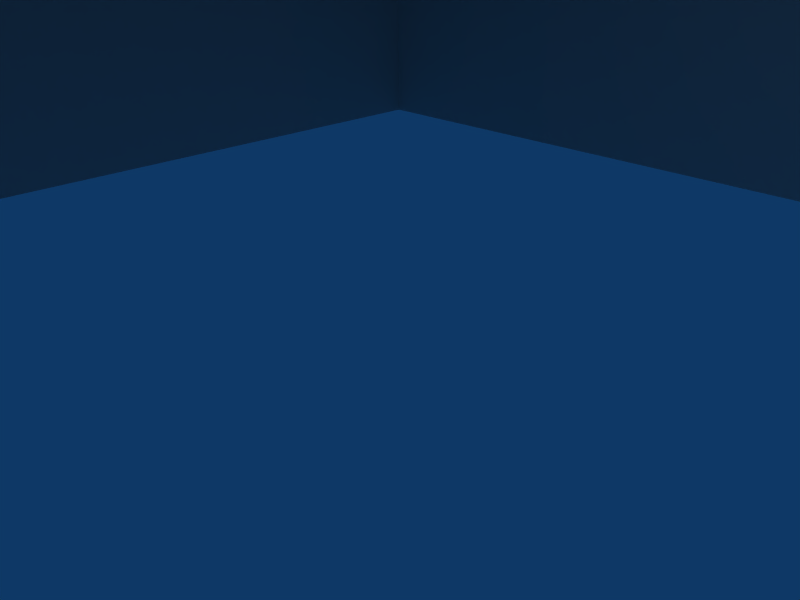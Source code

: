 # Source: hpowersrc.blend  (saved by Blender 2.49.2; exported with 4.5.12 LTS)
import bpy
from mathutils import Matrix  # noqa: F401  (used for matrix-valued properties, if any)

bpy.ops.wm.read_factory_settings(use_empty=True)
scene = bpy.context.scene
scene.name = 'Scene'

# ---- collections
col_collection_1 = bpy.data.collections.new('Collection 1'); scene.collection.children.link(col_collection_1)

# ---- world
world_world = bpy.data.worlds.new('World'); scene.world = world_world
world_world.color = (0.05656, 0.2208, 0.4)
world_world.use_sun_shadow = False
world_world.sun_shadow_jitter_overblur = 0.0
world_world.cycles.sampling_method = 'MANUAL'
world_world.cycles.sample_map_resolution = 256

# ---- cameras
cam_camera = bpy.data.cameras.new('Camera')
cam_camera.passepartout_alpha = 0.2
cam_camera.clip_end = 100.0
cam_camera.lens = 35.0
cam_camera.ortho_scale = 7.314
cam_camera.show_passepartout = False
cam_camera.show_safe_areas = True
cam_camera.dof.focus_distance = 0.0
cam_camera.dof.aperture_fstop = 128.0

# ---- lights
light_spot = bpy.data.lights.new('Spot', 'POINT')
light_spot.transmission_factor = 0.0
light_spot.cutoff_distance = 30.0
light_spot.energy = 100.0
light_spot.shadow_buffer_clip_start = 1.001
light_spot.shadow_soft_size = 1.0
light_spot.shadow_maximum_resolution = 0.006
light_spot.use_absolute_resolution = True
light_spot.cycles.use_multiple_importance_sampling = False

# ---- meshes
me_cube = bpy.data.meshes.new('Cube')
me_cube.from_pydata([(-16.85, 8.741, 0.1332), (-16.85, -9.408, 0.1332), (1.297, -9.408, 0.1332), (1.297, 8.741, 0.1332), (-16.85, 8.741, 13.72), (-16.85, -9.408, 13.72), (1.297, -9.408, 13.72), (1.297, 8.741, 13.72), (-7.743, 8.741, 21.34), (-7.743, -9.408, 21.34), (-16.85, -9.408, 21.34), (-16.85, 8.741, 21.34), (-16.85, 8.741, 30.54), (-16.85, -9.408, 30.54), (-7.743, -9.408, 30.54), (-7.743, 8.741, 30.54), (-1.454, 8.741, 36.67), (-1.454, -9.408, 36.67), (-16.85, -9.408, 36.67), (-16.85, 8.741, 36.67), (-16.85, 8.741, 43.2), (-16.85, -9.408, 43.2), (-1.454, -9.408, 43.2), (-1.454, 8.741, 43.2), (-0.3396, 5.213, 41.93), (-0.3396, -5.879, 41.93), (-0.3396, -5.879, 37.94), (-0.3396, 5.213, 37.94), (1.326, 7.071, 8.275), (1.326, 7.071, 4.597), (5.004, 7.071, 4.597), (5.004, 7.071, 8.275), (1.326, 3.393, 8.275), (1.326, 3.393, 4.597), (5.004, 3.393, 4.597), (5.004, 3.393, 8.275), (6.497, 1.988, 8.275), (6.497, 1.988, 4.597), (9.17, 4.515, 8.275), (9.17, 4.515, 4.597), (10.35, 0.3683, 4.597), (10.35, 0.3683, 8.275), (6.845, -0.7406, 4.597), (6.845, -0.7406, 8.275), (6.814, -4.299, 8.275), (6.814, -4.299, 4.597), (10.49, -4.27, 8.275), (10.49, -4.27, 4.597), (10.51, -7.869, 7.241), (10.51, -5.022, 9.57), (6.833, -7.887, 7.263), (6.833, -5.04, 9.593), (6.855, -5.498, 11.1), (6.855, -9.176, 11.13), (10.53, -5.498, 11.07), (10.53, -9.176, 11.1), (10.65, -9.064, 26.1), (10.65, -5.386, 26.08), (6.973, -9.064, 26.13), (6.973, -5.385, 26.11), (6.992, -6.956, 31.8), (6.992, -8.991, 28.73), (10.67, -6.932, 31.78), (10.67, -8.967, 28.72), (10.67, -9.42, 29.64), (10.67, -9.377, 33.32), (6.995, -9.449, 29.64), (6.995, -9.406, 33.32), (-7.423, -7.9, 20.2), (-7.423, 7.234, 20.2), (0.1145, 7.234, 13.84), (0.1145, -7.9, 13.84), (-1.484, -4.417, 20.24), (-4.314, -4.417, 17.16), (-4.021, -4.417, 16.89), (-1.191, -4.417, 19.97), (-1.484, -4.02, 20.24), (-4.314, -4.02, 17.16), (-4.021, -4.02, 16.89), (-1.191, -4.02, 19.97), (-1.057, -3.837, 19.85), (-1.618, -3.837, 20.36), (-1.057, -4.599, 19.85), (-1.618, -4.599, 20.36), (-0.02194, -4.599, 22.1), (0.5389, -4.599, 21.58), (-0.02194, -3.837, 22.1), (0.5389, -3.837, 21.58), (-2.912, -0.1586, 23.27), (-3.668, -0.1586, 23.36), (-2.912, -0.9205, 23.27), (-3.668, -0.9205, 23.36), (-3.951, -0.9205, 21.02), (-3.194, -0.9205, 20.93), (-3.951, -0.1586, 21.02), (-3.194, -0.1586, 20.93), (-3.375, -0.3408, 20.95), (-3.876, -0.3408, 16.8), (-4.27, -0.3408, 16.85), (-3.77, -0.3408, 21.0), (-3.375, -0.7382, 20.95), (-3.876, -0.7382, 16.8), (-4.27, -0.7382, 16.85), (-3.77, -0.7382, 21.0), (-2.704, 3.318, 20.92), (-4.215, 3.318, 17.03), (-3.844, 3.318, 16.88), (-2.334, 3.318, 20.78), (-2.704, 3.715, 20.92), (-4.215, 3.715, 17.03), (-3.844, 3.715, 16.88), (-2.334, 3.715, 20.78), (-2.164, 3.898, 20.72), (-2.874, 3.898, 20.99), (-2.164, 3.136, 20.72), (-2.874, 3.136, 20.99), (-2.022, 3.136, 23.19), (-1.312, 3.136, 22.91), (-2.022, 3.898, 23.19), (-1.312, 3.898, 22.91), (-9.851, 8.809, 29.25), (-9.851, 8.809, 22.86), (-7.78, 8.809, 22.86), (-7.78, 8.809, 29.25), (-9.851, 9.354, 29.25), (-9.851, 9.354, 22.86), (-7.78, 9.354, 22.86), (-7.78, 9.354, 29.25), (-8.545, 9.378, 28.59), (-8.545, 9.378, 28.05), (-8.545, 12.59, 28.05), (-8.545, 12.59, 28.59), (-9.084, 9.378, 28.59), (-9.084, 9.378, 28.05), (-9.084, 12.59, 28.05), (-9.084, 12.59, 28.59), (-8.688, 11.75, 28.06), (-8.688, 11.75, 27.3), (-8.688, 11.97, 27.3), (-8.688, 11.97, 28.06), (-8.914, 11.75, 28.06), (-8.914, 11.75, 27.3), (-8.914, 11.97, 27.3), (-8.914, 11.97, 28.06), (-8.326, 11.38, 27.16), (-8.326, 11.19, 26.7), (-8.326, 11.38, 26.24), (-8.326, 11.84, 26.05), (-8.326, 12.31, 26.24), (-8.326, 12.5, 26.7), (-8.326, 12.31, 27.16), (-8.326, 11.84, 27.36), (-9.63, 11.54, 27.01), (-9.63, 11.42, 26.7), (-9.63, 11.54, 26.4), (-9.63, 11.84, 26.27), (-9.63, 12.15, 26.4), (-9.63, 12.27, 26.7), (-9.63, 12.15, 27.01), (-9.63, 11.84, 27.13), (-8.326, 11.84, 26.7), (-9.63, 11.84, 26.7), (-7.757, 0.2061, 26.22), (-7.757, 0.2061, 25.83), (-7.355, 0.2061, 25.83), (-7.355, 0.2061, 26.22), (-7.757, 0.5997, 26.22), (-7.757, 0.5997, 25.83), (-7.355, 0.5997, 25.83), (-7.355, 0.5997, 26.22), (-7.044, 0.5997, 26.22), (-7.044, 0.5997, 25.83), (-7.044, 0.2061, 26.22), (-7.044, 0.2061, 25.83), (-6.386, 0.2061, 27.43), (-6.386, 0.5997, 27.43), (-6.697, 0.5997, 27.43), (-6.697, 0.2061, 27.43), (-6.697, 0.2061, 27.79), (-6.697, 0.5997, 27.79), (-6.386, 0.5997, 27.79), (-6.386, 0.2061, 27.79), (-6.386, 1.755, 25.83), (-6.386, 1.755, 26.22), (-6.697, 1.755, 26.22), (-6.697, 1.755, 25.83), (-6.697, 2.088, 25.83), (-6.697, 2.088, 26.22), (-6.386, 2.088, 26.22), (-6.386, 2.088, 25.83), (-6.386, -0.9575, 25.83), (-6.386, -0.9575, 26.22), (-6.697, -0.9575, 26.22), (-6.697, -0.9575, 25.83), (-6.697, -1.301, 25.83), (-6.697, -1.301, 26.22), (-6.386, -1.301, 26.22), (-6.386, -1.301, 25.83), (-6.386, 0.2061, 24.65), (-6.386, 0.5997, 24.65), (-6.697, 0.5997, 24.65), (-6.697, 0.2061, 24.65), (-6.697, 0.2061, 24.29), (-6.697, 0.5997, 24.29), (-6.386, 0.5997, 24.29), (-6.386, 0.2061, 24.29), (-6.386, 1.708, 24.82), (-6.697, 1.708, 24.82), (-6.697, 1.449, 25.03), (-6.386, 1.449, 25.03), (-6.386, -0.8701, 24.78), (-6.697, -0.8701, 24.78), (-6.697, -0.6266, 25.02), (-6.386, -0.6266, 25.02), (-6.386, 1.644, 27.31), (-6.697, 1.644, 27.31), (-6.697, 1.384, 27.07), (-6.386, 1.384, 27.07), (-6.386, -0.8289, 27.36), (-6.697, -0.8289, 27.36), (-6.697, -0.6124, 27.08), (-6.386, -0.6124, 27.08)], [], [(0, 1, 5, 4), (1, 2, 6, 5), (2, 3, 7, 6), (3, 0, 4, 7), (6, 9, 10, 5), (4, 11, 8, 7), (5, 10, 11, 4), (10, 13, 12, 11), (11, 12, 15, 8), (9, 14, 13, 10), (8, 15, 14, 9), (15, 16, 17, 14), (14, 17, 18, 13), (12, 19, 16, 15), (13, 18, 19, 12), (18, 21, 20, 19), (19, 20, 23, 16), (17, 22, 21, 18), (20, 21, 22, 23), (22, 25, 24, 23), (17, 26, 25, 22), (23, 24, 27, 16), (16, 27, 26, 17), (27, 24, 25, 26), (30, 29, 28, 31), (32, 33, 34, 35), (29, 30, 34, 33), (31, 28, 32, 35), (35, 36, 38, 31), (30, 39, 37, 34), (34, 37, 36, 35), (31, 38, 39, 30), (38, 41, 40, 39), (37, 42, 43, 36), (39, 40, 42, 37), (36, 43, 41, 38), (43, 44, 46, 41), (40, 47, 45, 42), (42, 45, 44, 43), (41, 46, 47, 40), (46, 49, 48, 47), (45, 50, 51, 44), (47, 48, 50, 45), (44, 51, 49, 46), (51, 52, 54, 49), (48, 55, 53, 50), (50, 53, 52, 51), (49, 54, 55, 48), (54, 57, 56, 55), (53, 58, 59, 52), (55, 56, 58, 53), (52, 59, 57, 54), (59, 60, 62, 57), (56, 63, 61, 58), (58, 61, 60, 59), (57, 62, 63, 56), (62, 65, 64, 63), (61, 66, 67, 60), (63, 64, 66, 61), (60, 67, 65, 62), (8, 69, 70, 7), (9, 68, 69, 8), (6, 71, 68, 9), (7, 70, 71, 6), (70, 69, 68, 71), (74, 75, 72, 73), (76, 79, 78, 77), (72, 76, 77, 73), (74, 78, 79, 75), (75, 79, 80, 82), (76, 72, 83, 81), (79, 76, 81, 80), (72, 75, 82, 83), (83, 82, 85, 84), (80, 81, 86, 87), (81, 83, 84, 86), (82, 80, 87, 85), (85, 87, 86, 84), (90, 88, 89, 91), (93, 95, 88, 90), (94, 92, 91, 89), (95, 94, 89, 88), (92, 93, 90, 91), (103, 100, 93, 92), (96, 99, 94, 95), (99, 103, 92, 94), (100, 96, 95, 93), (101, 97, 96, 100), (103, 99, 98, 102), (99, 96, 97, 98), (101, 100, 103, 102), (106, 107, 104, 105), (108, 111, 110, 109), (104, 108, 109, 105), (106, 110, 111, 107), (107, 111, 112, 114), (108, 104, 115, 113), (111, 108, 113, 112), (104, 107, 114, 115), (115, 114, 117, 116), (112, 113, 118, 119), (113, 115, 116, 118), (114, 112, 119, 117), (117, 119, 118, 116), (124, 127, 126, 125), (120, 124, 125, 121), (121, 125, 126, 122), (122, 126, 127, 123), (123, 127, 124, 120), (130, 131, 128, 129), (132, 135, 134, 133), (129, 133, 134, 130), (130, 134, 135, 131), (131, 135, 132, 128), (138, 139, 136, 137), (140, 143, 142, 141), (136, 140, 141, 137), (137, 141, 142, 138), (138, 142, 143, 139), (160, 144, 145), (161, 153, 152), (160, 145, 146), (161, 154, 153), (160, 146, 147), (161, 155, 154), (160, 147, 148), (161, 156, 155), (160, 148, 149), (161, 157, 156), (160, 149, 150), (161, 158, 157), (160, 150, 151), (161, 159, 158), (160, 151, 144), (161, 152, 159), (144, 152, 153, 145), (145, 153, 154, 146), (146, 154, 155, 147), (147, 155, 156, 148), (148, 156, 157, 149), (149, 157, 158, 150), (150, 158, 159, 151), (151, 159, 152, 144), (164, 165, 162, 163), (166, 169, 168, 167), (163, 167, 168, 164), (165, 169, 166, 162), (173, 171, 170, 172), (170, 169, 176, 175), (172, 170, 175, 174), (165, 172, 174, 177), (169, 165, 177, 176), (176, 177, 178, 179), (174, 175, 180, 181), (179, 178, 181, 180), (170, 171, 182, 183), (171, 168, 185, 182), (169, 170, 183, 184), (168, 169, 184, 185), (185, 184, 187, 186), (183, 182, 189, 188), (186, 187, 188, 189), (173, 172, 191, 190), (164, 173, 190, 193), (172, 165, 192, 191), (165, 164, 193, 192), (192, 193, 194, 195), (190, 191, 196, 197), (195, 194, 197, 196), (173, 164, 201, 198), (171, 173, 198, 199), (168, 171, 199, 200), (164, 168, 200, 201), (201, 200, 203, 202), (199, 198, 205, 204), (202, 203, 204, 205), (189, 182, 209, 206), (186, 189, 206, 207), (185, 186, 207, 208), (182, 185, 208, 209), (197, 194, 211, 210), (190, 197, 210, 213), (194, 193, 212, 211), (193, 190, 213, 212), (179, 180, 214, 215), (180, 175, 217, 214), (176, 179, 215, 216), (175, 176, 216, 217), (181, 178, 219, 218), (174, 181, 218, 221), (178, 177, 220, 219), (177, 174, 221, 220), (198, 201, 212, 213), (202, 205, 210, 211), (198, 213, 210, 205), (201, 202, 211, 212), (199, 204, 206, 209), (200, 208, 207, 203), (203, 207, 206, 204), (199, 209, 208, 200), (183, 217, 216, 184), (187, 215, 214, 188), (183, 188, 214, 217), (184, 216, 215, 187), (191, 221, 218, 196), (192, 195, 219, 220), (191, 192, 220, 221), (195, 196, 218, 219)])
_uv = me_cube.uv_layers.new(name='UVTex')
_uv.uv.foreach_set('vector', [0.8085, 0.038, 0.9959, 0.0374, 0.9959, 0.2325, 0.8085, 0.2326, 0.8085, 0.038, 0.5462, 0.03873, 0.5462, 0.2344, 0.8085, 0.2326, 0.5462, 0.2344, 0.2813, 0.2359, 0.2813, 0.03885, 0.5462, 0.03873, 0.5462, 0.03873, 0.8085, 0.038, 0.8085, 0.2326, 0.5462, 0.2344, 0.5462, 0.2344, 0.6772, 0.3418, 0.8085, 0.3419, 0.8085, 0.2326, 0.8085, 0.2326, 0.8085, 0.3419, 0.6772, 0.3418, 0.5462, 0.2344, 0.9959, 0.2325, 0.9959, 0.3419, 0.8085, 0.3419, 0.8085, 0.2326, 0.9959, 0.3419, 0.9959, 0.474, 0.8085, 0.4736, 0.8085, 0.3419, 0.8085, 0.3419, 0.8085, 0.4736, 0.6772, 0.4733, 0.6772, 0.3418, 0.6772, 0.3418, 0.6772, 0.4733, 0.8085, 0.4736, 0.8085, 0.3419, 0.5115, 0.6825, 0.6493, 0.6828, 0.6489, 0.9549, 0.511, 0.9546, 0.6493, 0.6828, 0.781, 0.683, 0.7806, 0.9551, 0.6489, 0.9549, 0.6772, 0.4733, 0.5864, 0.5613, 0.8085, 0.5615, 0.8085, 0.4736, 0.8085, 0.4736, 0.8085, 0.5615, 0.5864, 0.5613, 0.6772, 0.4733, 0.9959, 0.474, 0.9959, 0.562, 0.8085, 0.5615, 0.8085, 0.4736, 0.9959, 0.562, 0.9948, 0.655, 0.8075, 0.6547, 0.8085, 0.5615, 0.8085, 0.5615, 0.8075, 0.6547, 0.5859, 0.6549, 0.5864, 0.5613, 0.5864, 0.5613, 0.5859, 0.6549, 0.8075, 0.6547, 0.8085, 0.5615, 0.9948, 0.655, 0.9937, 0.9625, 0.8065, 0.9625, 0.8075, 0.6547, 0.5864, 0.5613, 0.5376, 0.5846, 0.4084, 0.5838, 0.3583, 0.5611, 0.5859, 0.6549, 0.5358, 0.6326, 0.5376, 0.5846, 0.5864, 0.5613, 0.3583, 0.5611, 0.4084, 0.5838, 0.4068, 0.6331, 0.3575, 0.6556, 0.3575, 0.6556, 0.4068, 0.6331, 0.5358, 0.6326, 0.5859, 0.6549, 0.4068, 0.6331, 0.4084, 0.5838, 0.5376, 0.5846, 0.5358, 0.6326, 0.4937, 0.4681, 0.559, 0.4683, 0.5588, 0.5321, 0.4935, 0.5319, 0.5588, 0.5321, 0.559, 0.4683, 0.4937, 0.4681, 0.4935, 0.5319, 0.6453, 0.4653, 0.6443, 0.406, 0.585, 0.407, 0.586, 0.4663, 0.6443, 0.406, 0.6453, 0.4653, 0.586, 0.4663, 0.585, 0.407, 0.585, 0.407, 0.562, 0.3833, 0.602, 0.3396, 0.6443, 0.406, 0.6443, 0.406, 0.602, 0.3396, 0.562, 0.3833, 0.585, 0.407, 0.4937, 0.4681, 0.4101, 0.4678, 0.4099, 0.5317, 0.4935, 0.5319, 0.4935, 0.5319, 0.4099, 0.5317, 0.4101, 0.4678, 0.4937, 0.4681, 0.4099, 0.5317, 0.3325, 0.5314, 0.3328, 0.4676, 0.4101, 0.4678, 0.4101, 0.4678, 0.3328, 0.4676, 0.3325, 0.5314, 0.4099, 0.5317, 0.602, 0.3396, 0.5349, 0.3216, 0.5179, 0.3784, 0.562, 0.3833, 0.562, 0.3833, 0.5179, 0.3784, 0.5349, 0.3216, 0.602, 0.3396, 0.5179, 0.3784, 0.4606, 0.3799, 0.4601, 0.3206, 0.5349, 0.3216, 0.5349, 0.3216, 0.4601, 0.3206, 0.4606, 0.3799, 0.5179, 0.3784, 0.3328, 0.4676, 0.2601, 0.4673, 0.2599, 0.5311, 0.3325, 0.5314, 0.3325, 0.5314, 0.2599, 0.5311, 0.2601, 0.4673, 0.3328, 0.4676, 0.2599, 0.5311, 0.2465, 0.5537, 0.1961, 0.5132, 0.2601, 0.4673, 0.2601, 0.4673, 0.1961, 0.5132, 0.2465, 0.5537, 0.2599, 0.5311, 0.4601, 0.3206, 0.3907, 0.3207, 0.3911, 0.38, 0.4606, 0.3799, 0.4606, 0.3799, 0.3911, 0.38, 0.3907, 0.3207, 0.4601, 0.3206, 0.3911, 0.38, 0.3282, 0.38, 0.3278, 0.3207, 0.3907, 0.3207, 0.3907, 0.3207, 0.3278, 0.3207, 0.3282, 0.38, 0.3911, 0.38, 0.1961, 0.5132, 0.1728, 0.5801, 0.2381, 0.5798, 0.2465, 0.5537, 0.2465, 0.5537, 0.2381, 0.5798, 0.1728, 0.5801, 0.1961, 0.5132, 0.2381, 0.5798, 0.2391, 0.8401, 0.1738, 0.8404, 0.1728, 0.5801, 0.1728, 0.5801, 0.1738, 0.8404, 0.2391, 0.8401, 0.2381, 0.5798, 0.3278, 0.3207, 0.1606, 0.3215, 0.161, 0.3808, 0.3282, 0.38, 0.3282, 0.38, 0.161, 0.3808, 0.1606, 0.3215, 0.3278, 0.3207, 0.161, 0.3808, 0.06455, 0.3818, 0.06404, 0.3225, 0.1606, 0.3215, 0.1606, 0.3215, 0.06404, 0.3225, 0.06455, 0.3818, 0.161, 0.3808, 0.1738, 0.8404, 0.1751, 0.8856, 0.2111, 0.9389, 0.2391, 0.8401, 0.2391, 0.8401, 0.2111, 0.9389, 0.1751, 0.8856, 0.1738, 0.8404, 0.2111, 0.9389, 0.1675, 0.9652, 0.167, 0.9014, 0.1751, 0.8856, 0.1751, 0.8856, 0.167, 0.9014, 0.1675, 0.9652, 0.2111, 0.9389, 0.06404, 0.3225, 0.01466, 0.3225, 0.01529, 0.3818, 0.06455, 0.3818, 0.06455, 0.3818, 0.01529, 0.3818, 0.01466, 0.3225, 0.06404, 0.3225, 0.5115, 0.6825, 0.4842, 0.716, 0.3171, 0.7155, 0.2895, 0.6839, 0.511, 0.9546, 0.4831, 0.9221, 0.4842, 0.716, 0.5115, 0.6825, 0.2895, 0.9548, 0.3162, 0.9223, 0.4831, 0.9221, 0.511, 0.9546, 0.2895, 0.6839, 0.3171, 0.7155, 0.3162, 0.9223, 0.2895, 0.9548, 0.3171, 0.7155, 0.4842, 0.716, 0.4831, 0.9221, 0.3162, 0.9223, 0.1003, 0.622, 0.1004, 0.8386, 0.1143, 0.8387, 0.1152, 0.6222, 0.1295, 0.8386, 0.1143, 0.8387, 0.1152, 0.6222, 0.1294, 0.6219, 0.1143, 0.8387, 0.1295, 0.8386, 0.1294, 0.6219, 0.1152, 0.6222, 0.1003, 0.622, 0.1152, 0.6222, 0.1143, 0.8387, 0.1004, 0.8386, 0.1004, 0.8386, 0.1143, 0.8387, 0.1143, 0.8387, 0.08701, 0.8386, 0.1295, 0.8386, 0.1143, 0.8387, 0.1143, 0.8387, 0.1428, 0.8386, 0.1143, 0.8387, 0.1295, 0.8386, 0.1428, 0.8386, 0.1143, 0.8387, 0.1143, 0.8387, 0.1004, 0.8386, 0.08701, 0.8386, 0.1143, 0.8387, 0.1143, 0.8387, 0.08701, 0.8386, 0.08702, 0.9608, 0.1143, 0.9607, 0.1143, 0.8387, 0.1428, 0.8386, 0.1428, 0.9608, 0.1143, 0.9607, 0.1428, 0.8386, 0.1143, 0.8387, 0.1143, 0.9607, 0.1428, 0.9608, 0.08701, 0.8386, 0.1143, 0.8387, 0.1143, 0.9607, 0.08702, 0.9608, 0.3242, 0.6357, 0.2761, 0.6356, 0.276, 0.5875, 0.3242, 0.5875, 0.2761, 0.6356, 0.276, 0.5875, 0.3242, 0.5875, 0.3242, 0.6357, 0.1428, 0.8386, 0.1143, 0.8387, 0.1143, 0.9607, 0.1428, 0.9608, 0.08701, 0.8386, 0.1143, 0.8387, 0.1143, 0.9607, 0.08702, 0.9608, 0.1143, 0.8387, 0.08701, 0.8386, 0.08702, 0.9608, 0.1143, 0.9607, 0.1143, 0.8387, 0.1428, 0.8386, 0.1428, 0.9608, 0.1143, 0.9607, 0.1143, 0.8387, 0.1295, 0.8386, 0.1428, 0.8386, 0.1143, 0.8387, 0.1143, 0.8387, 0.1004, 0.8386, 0.08701, 0.8386, 0.1143, 0.8387, 0.1004, 0.8386, 0.1143, 0.8387, 0.1143, 0.8387, 0.08701, 0.8386, 0.1295, 0.8386, 0.1143, 0.8387, 0.1143, 0.8387, 0.1428, 0.8386, 0.1294, 0.6219, 0.1152, 0.6222, 0.1143, 0.8387, 0.1295, 0.8386, 0.1143, 0.8387, 0.1004, 0.8386, 0.1003, 0.622, 0.1152, 0.6222, 0.1004, 0.8386, 0.1143, 0.8387, 0.1152, 0.6222, 0.1003, 0.622, 0.1294, 0.6219, 0.1295, 0.8386, 0.1143, 0.8387, 0.1152, 0.6222, 0.1152, 0.6222, 0.1143, 0.8387, 0.1004, 0.8386, 0.1003, 0.622, 0.1143, 0.8387, 0.1295, 0.8386, 0.1294, 0.6219, 0.1152, 0.6222, 0.1004, 0.8386, 0.1143, 0.8387, 0.1152, 0.6222, 0.1003, 0.622, 0.1152, 0.6222, 0.1294, 0.6219, 0.1295, 0.8386, 0.1143, 0.8387, 0.1143, 0.8387, 0.1295, 0.8386, 0.1428, 0.8386, 0.1143, 0.8387, 0.1143, 0.8387, 0.1004, 0.8386, 0.08701, 0.8386, 0.1143, 0.8387, 0.1295, 0.8386, 0.1143, 0.8387, 0.1143, 0.8387, 0.1428, 0.8386, 0.1004, 0.8386, 0.1143, 0.8387, 0.1143, 0.8387, 0.08701, 0.8386, 0.08701, 0.8386, 0.1143, 0.8387, 0.1143, 0.9607, 0.08702, 0.9608, 0.1428, 0.8386, 0.1143, 0.8387, 0.1143, 0.9607, 0.1428, 0.9608, 0.1143, 0.8387, 0.08701, 0.8386, 0.08702, 0.9608, 0.1143, 0.9607, 0.1143, 0.8387, 0.1428, 0.8386, 0.1428, 0.9608, 0.1143, 0.9607, 0.3242, 0.6357, 0.2761, 0.6356, 0.276, 0.5875, 0.3242, 0.5875, 0.2275, 0.2092, 0.1689, 0.2092, 0.1683, 0.07279, 0.2255, 0.07265, 0.2523, 0.2367, 0.2275, 0.2092, 0.2255, 0.07265, 0.2537, 0.04398, 0.2537, 0.04398, 0.2255, 0.07265, 0.1683, 0.07279, 0.138, 0.04398, 0.138, 0.04398, 0.1683, 0.07279, 0.1689, 0.2092, 0.1393, 0.2364, 0.1393, 0.2364, 0.1689, 0.2092, 0.2275, 0.2092, 0.2523, 0.2367, 0.2999, 0.4324, 0.3, 0.4469, 0.4243, 0.4463, 0.4242, 0.4318, 0.4242, 0.4318, 0.2999, 0.4324, 0.2998, 0.4179, 0.4241, 0.4173, 0.4242, 0.4318, 0.4241, 0.4173, 0.2998, 0.4179, 0.2999, 0.4324, 0.4326, 0.416, 0.464, 0.416, 0.464, 0.4474, 0.4326, 0.4474, 0.3, 0.4469, 0.2999, 0.4324, 0.4242, 0.4318, 0.4243, 0.4463, 0.4962, 0.4061, 0.4967, 0.4519, 0.5062, 0.4518, 0.5058, 0.406, 0.4967, 0.4519, 0.4871, 0.452, 0.4866, 0.4062, 0.4962, 0.4061, 0.5062, 0.4518, 0.4967, 0.4519, 0.4962, 0.4061, 0.5058, 0.406, 0.5058, 0.406, 0.4962, 0.4061, 0.4866, 0.4062, 0.4962, 0.4061, 0.4962, 0.4061, 0.4866, 0.4062, 0.4871, 0.452, 0.4967, 0.4519, 0.07314, 0.1116, 0.1301, 0.08801, 0.1301, 0.1352, 0.1781, 0.2768, 0.2091, 0.2896, 0.1909, 0.3078, 0.07314, 0.1116, 0.1301, 0.1352, 0.09675, 0.1686, 0.1781, 0.2768, 0.2091, 0.2639, 0.2091, 0.2896, 0.07314, 0.1116, 0.09675, 0.1686, 0.04954, 0.1686, 0.1781, 0.2768, 0.1909, 0.2457, 0.2091, 0.2639, 0.07314, 0.1116, 0.04954, 0.1686, 0.01615, 0.1352, 0.1781, 0.2768, 0.1652, 0.2457, 0.1909, 0.2457, 0.07314, 0.1116, 0.01615, 0.1352, 0.01615, 0.08801, 0.1781, 0.2768, 0.147, 0.2639, 0.1652, 0.2457, 0.07314, 0.1116, 0.01615, 0.08801, 0.04954, 0.05462, 0.1781, 0.2768, 0.147, 0.2896, 0.147, 0.2639, 0.07314, 0.1116, 0.04954, 0.05462, 0.09675, 0.05462, 0.1781, 0.2768, 0.1652, 0.3078, 0.147, 0.2896, 0.07314, 0.1116, 0.09675, 0.05462, 0.1301, 0.08801, 0.1781, 0.2768, 0.1909, 0.3078, 0.1652, 0.3078, 0.2042, 0.4558, 0.2797, 0.4467, 0.2797, 0.4291, 0.2042, 0.4291, 0.2042, 0.4291, 0.2797, 0.4291, 0.2797, 0.4116, 0.2042, 0.4024, 0.2042, 0.4024, 0.2797, 0.4116, 0.2797, 0.4043, 0.2042, 0.3914, 0.2042, 0.3914, 0.2797, 0.4043, 0.2797, 0.4116, 0.2042, 0.4024, 0.2042, 0.4024, 0.2797, 0.4116, 0.2797, 0.4291, 0.2042, 0.4291, 0.2042, 0.4291, 0.2797, 0.4291, 0.2797, 0.4467, 0.2042, 0.4558, 0.2042, 0.4558, 0.2797, 0.4467, 0.2797, 0.454, 0.2042, 0.4669, 0.2042, 0.4669, 0.2797, 0.454, 0.2797, 0.4467, 0.2042, 0.4558, 0.1148, 0.469, 0.1142, 0.477, 0.1106, 0.4731, 0.1106, 0.4731, 0.1106, 0.4731, 0.1073, 0.4762, 0.1057, 0.4682, 0.1106, 0.4731, 0.1106, 0.4731, 0.1106, 0.4731, 0.1057, 0.4682, 0.1148, 0.469, 0.1142, 0.477, 0.1073, 0.4762, 0.1106, 0.4731, 0.1106, 0.4731, 0.06511, 0.24, 0.07601, 0.2398, 0.07609, 0.2507, 0.06517, 0.2509, 0.101, 0.4826, 0.1073, 0.4762, 0.1025, 0.5275, 0.09193, 0.517, 0.06517, 0.2509, 0.07609, 0.2507, 0.07707, 0.2914, 0.06443, 0.2914, 0.1142, 0.477, 0.1202, 0.4827, 0.1293, 0.5133, 0.1193, 0.5282, 0.1073, 0.4762, 0.1142, 0.477, 0.1193, 0.5282, 0.1025, 0.5275, 0.1025, 0.5275, 0.1193, 0.5282, 0.1206, 0.5439, 0.1039, 0.5451, 0.06443, 0.2914, 0.07707, 0.2914, 0.07712, 0.3029, 0.06441, 0.3029, 0.1039, 0.5451, 0.1206, 0.5439, 0.1242, 0.5605, 0.1021, 0.5605, 0.07609, 0.2507, 0.07601, 0.2398, 0.1151, 0.2389, 0.115, 0.2515, 0.1002, 0.4629, 0.1057, 0.4682, 0.05923, 0.466, 0.06919, 0.4554, 0.1073, 0.4762, 0.101, 0.4826, 0.06799, 0.4932, 0.05751, 0.4831, 0.1057, 0.4682, 0.1073, 0.4762, 0.05751, 0.4831, 0.05923, 0.466, 0.05923, 0.466, 0.05751, 0.4831, 0.04257, 0.4828, 0.04273, 0.4663, 0.115, 0.2515, 0.1151, 0.2389, 0.1259, 0.2388, 0.1259, 0.2515, 0.04273, 0.4663, 0.04257, 0.4828, 0.02743, 0.4842, 0.02818, 0.4641, 0.06511, 0.24, 0.06517, 0.2509, 0.02591, 0.2517, 0.02594, 0.2391, 0.1148, 0.469, 0.12, 0.4635, 0.1484, 0.4547, 0.1626, 0.4643, 0.1202, 0.4827, 0.1142, 0.477, 0.1623, 0.4803, 0.1529, 0.491, 0.1142, 0.477, 0.1148, 0.469, 0.1626, 0.4643, 0.1623, 0.4803, 0.1623, 0.4803, 0.1626, 0.4643, 0.1751, 0.4639, 0.1763, 0.4783, 0.02594, 0.2391, 0.02591, 0.2517, 0.01489, 0.2517, 0.01488, 0.2391, 0.1763, 0.4783, 0.1751, 0.4639, 0.1896, 0.4607, 0.1898, 0.4794, 0.12, 0.4635, 0.1148, 0.469, 0.1174, 0.4236, 0.1277, 0.4327, 0.07601, 0.2398, 0.06511, 0.24, 0.06418, 0.2004, 0.07681, 0.2004, 0.1057, 0.4682, 0.1002, 0.4629, 0.09164, 0.4323, 0.1014, 0.4223, 0.1148, 0.469, 0.1057, 0.4682, 0.1014, 0.4223, 0.1174, 0.4236, 0.1174, 0.4236, 0.1014, 0.4223, 0.1018, 0.4073, 0.1165, 0.4072, 0.07681, 0.2004, 0.06418, 0.2004, 0.06409, 0.1885, 0.07683, 0.1885, 0.1165, 0.4072, 0.1018, 0.4073, 0.1003, 0.3935, 0.1185, 0.3944, 0.1259, 0.2388, 0.1151, 0.2389, 0.1048, 0.2128, 0.1132, 0.2059, 0.04273, 0.4663, 0.02818, 0.4641, 0.04409, 0.411, 0.05639, 0.4226, 0.05923, 0.466, 0.04273, 0.4663, 0.05639, 0.4226, 0.06331, 0.4285, 0.06919, 0.4554, 0.05923, 0.466, 0.06331, 0.4285, 0.07379, 0.4382, 0.1896, 0.4607, 0.1751, 0.4639, 0.1589, 0.4213, 0.1684, 0.4104, 0.02594, 0.2391, 0.01488, 0.2391, 0.02888, 0.2048, 0.03689, 0.2127, 0.1751, 0.4639, 0.1626, 0.4643, 0.1511, 0.4295, 0.1589, 0.4213, 0.1626, 0.4643, 0.1484, 0.4547, 0.1448, 0.438, 0.1511, 0.4295, 0.1039, 0.5451, 0.1021, 0.5605, 0.04426, 0.5422, 0.05686, 0.5296, 0.07712, 0.3029, 0.07707, 0.2914, 0.1028, 0.2795, 0.1112, 0.2872, 0.1025, 0.5275, 0.1039, 0.5451, 0.05686, 0.5296, 0.06405, 0.5225, 0.09193, 0.517, 0.1025, 0.5275, 0.06405, 0.5225, 0.0742, 0.5117, 0.1242, 0.5605, 0.1206, 0.5439, 0.1649, 0.5247, 0.177, 0.5342, 0.06443, 0.2914, 0.06441, 0.3029, 0.03048, 0.2888, 0.03753, 0.2797, 0.1206, 0.5439, 0.1193, 0.5282, 0.1567, 0.5158, 0.1649, 0.5247, 0.1193, 0.5282, 0.1293, 0.5133, 0.1476, 0.5094, 0.1567, 0.5158, 0.1277, 0.4327, 0.1174, 0.4236, 0.1511, 0.4295, 0.1448, 0.438, 0.1165, 0.4072, 0.1185, 0.3944, 0.1684, 0.4104, 0.1589, 0.4213, 0.06418, 0.2004, 0.03689, 0.2127, 0.02888, 0.2048, 0.06409, 0.1885, 0.1174, 0.4236, 0.1165, 0.4072, 0.1589, 0.4213, 0.1511, 0.4295, 0.07681, 0.2004, 0.07683, 0.1885, 0.1132, 0.2059, 0.1048, 0.2128, 0.1014, 0.4223, 0.06331, 0.4285, 0.05639, 0.4226, 0.1018, 0.4073, 0.1018, 0.4073, 0.05639, 0.4226, 0.04409, 0.411, 0.1003, 0.3935, 0.09164, 0.4323, 0.07379, 0.4382, 0.06331, 0.4285, 0.1014, 0.4223, 0.06799, 0.4932, 0.0742, 0.5117, 0.06405, 0.5225, 0.05751, 0.4831, 0.04257, 0.4828, 0.05686, 0.5296, 0.04426, 0.5422, 0.02743, 0.4842, 0.115, 0.2515, 0.1259, 0.2515, 0.1112, 0.2872, 0.1028, 0.2795, 0.05751, 0.4831, 0.06405, 0.5225, 0.05686, 0.5296, 0.04257, 0.4828, 0.02591, 0.2517, 0.03753, 0.2797, 0.03048, 0.2888, 0.01489, 0.2517, 0.1623, 0.4803, 0.1763, 0.4783, 0.1649, 0.5247, 0.1567, 0.5158, 0.1529, 0.491, 0.1623, 0.4803, 0.1567, 0.5158, 0.1476, 0.5094, 0.1763, 0.4783, 0.1898, 0.4794, 0.177, 0.5342, 0.1649, 0.5247])
me_cube.use_remesh_preserve_volume = False
me_cube.use_remesh_preserve_attributes = False
me_cube.use_mirror_vertex_groups = False
me_cube.update()
arm_armature = bpy.data.armatures.new('Armature')  # bones are not reproduced

# ---- objects
ob_armature = bpy.data.objects.new('Armature', arm_armature)
ob_cube = bpy.data.objects.new('Cube', me_cube)
ob_lamp = bpy.data.objects.new('Lamp', light_spot)
ob_camera = bpy.data.objects.new('Camera', cam_camera)

# ---- transforms, parenting, visibility, modifiers, constraints
ob_armature.location = (3.61e-10, -0.1205, 1.205)
ob_armature.scale = (24.37, 24.37, 24.37)
ob_armature.lock_rotations_4d = False
ob_armature.empty_display_type = 'ARROWS'
ob_armature.lineart.crease_threshold = 0.0
ob_cube.location = (0.0, -7.564, 0.0)
ob_cube.rotation_euler = (0.0, -0.0, -1.571)
ob_cube.lock_rotations_4d = False
ob_cube.empty_display_type = 'ARROWS'
ob_cube.color = (0.0, 0.0, 0.0, 1.0)
ob_cube.lineart.crease_threshold = 0.0
_vg = ob_cube.vertex_groups.new(name='Bone')
_vg.add([0, 1, 2, 3, 4, 5, 6, 7, 8, 9, 10, 11, 12, 13, 14, 15, 16, 17, 18, 19, 20, 21, 22, 23, 24, 25, 26, 27, 28, 29, 30, 31, 32, 33, 34, 35, 36, 37, 38, 39, 40, 41, 42, 43, 44, 45, 46, 47, 48, 49, 50, 51, 52, 53, 54, 55, 56, 57, 58, 59, 60, 61, 62, 63, 64, 65, 66, 67, 68, 69, 70, 71, 72, 73, 74, 75, 76, 77, 78, 79, 80, 81, 82, 83, 84, 85, 86, 87, 88, 89, 90, 91, 92, 93, 94, 95, 96, 97, 98, 99, 100, 101, 102, 103, 104, 105, 106, 107, 108, 109, 110, 111, 112, 113, 114, 115, 116, 117, 118, 119, 120, 121, 122, 123, 124, 125, 126, 127, 128, 129, 130, 131, 132, 133, 134, 135, 136, 137, 138, 139, 140, 141, 142, 143, 144, 145, 146, 147, 148, 149, 150, 151, 152, 153, 154, 155, 156, 157, 158, 159, 160, 161, 162, 163, 164, 165, 166, 169, 170, 171, 172, 173, 174, 175, 177, 178, 179, 180, 181, 182, 183, 184, 185, 186, 188, 189, 190, 191, 192, 194, 195, 196, 197, 198, 199, 200, 201, 203, 204, 205, 206, 207, 208, 209, 210, 211, 212, 213, 214, 215, 216, 217, 218, 219, 221], 1.0, 'REPLACE')
_m = ob_cube.modifiers.new('Armature', 'ARMATURE')
_m.object = ob_armature
_m.use_bone_envelopes = True
ob_lamp.location = (4.076, 1.005, 5.904)
ob_lamp.rotation_euler = (0.6503, 0.05522, 1.866)
ob_lamp.lock_rotations_4d = False
ob_lamp.empty_display_type = 'ARROWS'
ob_lamp.color = (0.0, 0.0, 0.0, 0.0)
ob_lamp.lineart.crease_threshold = 0.0
ob_camera.location = (7.481, -6.508, 5.344)
ob_camera.rotation_euler = (1.109, 0.01082, 0.8149)
ob_camera.lock_rotations_4d = False
ob_camera.empty_display_type = 'ARROWS'
ob_camera.color = (0.0, 0.0, 0.0, 0.0)
ob_camera.display_type = 'WIRE'
ob_camera.lineart.crease_threshold = 0.0

# ---- collection membership
col_collection_1.objects.link(ob_armature)
col_collection_1.objects.link(ob_cube)
col_collection_1.objects.link(ob_lamp)
col_collection_1.objects.link(ob_camera)

# ---- scene / render settings (as saved in the file)
scene.camera = ob_camera
scene.frame_start = 1; scene.frame_end = 250; scene.frame_set(24)
scene.render.engine = 'BLENDER_EEVEE_NEXT'
scene.render.image_settings.file_format = 'JPEG'
scene.render.image_settings.color_mode = 'RGB'
scene.render.image_settings.compression = 90
scene.render.resolution_x = 800
scene.render.resolution_y = 600
scene.render.pixel_aspect_x = 100.0
scene.render.pixel_aspect_y = 100.0
scene.render.fps = 25
scene.render.dither_intensity = 0.0
scene.render.use_compositing = False
scene.render.use_sequencer = False
scene.render.bake_margin = 2
scene.render.bake_bias = 0.0
scene.render.use_stamp_time = False
scene.render.use_stamp_date = False
scene.render.use_stamp_frame = False
scene.render.use_stamp_camera = False
scene.render.use_stamp_scene = False
scene.render.use_stamp_filename = False
scene.render.use_stamp_render_time = False
scene.render.stamp_font_size = 0
scene.cycles.use_denoising = False
scene.cycles.samples = 10
scene.cycles.sampling_pattern = 'TABULATED_SOBOL'
scene.cycles.light_sampling_threshold = 0.0
scene.cycles.use_adaptive_sampling = False
scene.cycles.use_light_tree = False
scene.cycles.blur_glossy = 0.0
scene.cycles.volume_bounces = 1
scene.cycles.pixel_filter_type = 'GAUSSIAN'
scene.cycles.sample_clamp_indirect = 0.0
scene.view_settings.view_transform = 'Raw'
bpy.context.view_layer.update()
